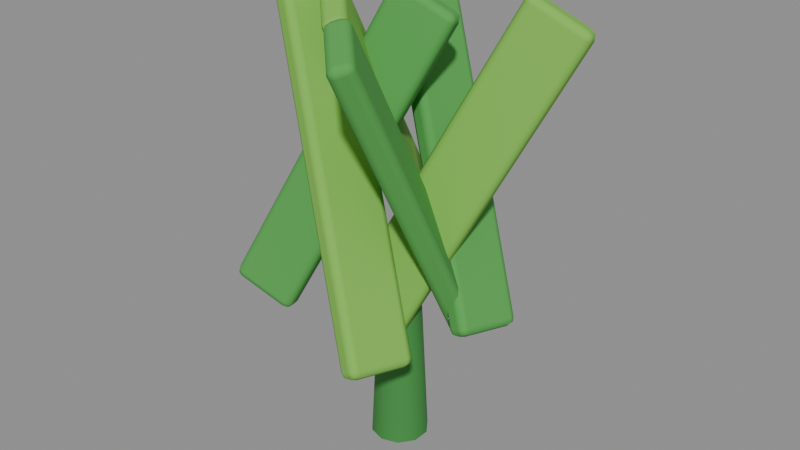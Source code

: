 # Source: prop_tree_tropical_2.blend  (saved by Blender 5.0.119; exported with 4.5.12 LTS)
import bpy
from mathutils import Matrix  # noqa: F401  (used for matrix-valued properties, if any)

bpy.ops.wm.read_factory_settings(use_empty=True)
scene = bpy.context.scene
scene.name = 'Scene'

# ---- materials (node trees are filled in below, after node groups)
mat_fronddark = bpy.data.materials.new('FrondDark')
mat_fronddark.diffuse_color = (0.2392, 0.5412, 0.2471, 1.0)
mat_leafc = bpy.data.materials.new('LeafC')
mat_leafc.diffuse_color = (0.4902, 0.7451, 0.2941, 1.0)
mat_frond = bpy.data.materials.new('Frond')
mat_frond.diffuse_color = (0.3098, 0.6392, 0.2941, 1.0)

# ---- material node trees
mat_fronddark.use_nodes = True; mat_fronddark.node_tree.nodes.clear()
_N = mat_fronddark.node_tree.nodes; _L = mat_fronddark.node_tree.links
n0 = _N.new('ShaderNodeBsdfPrincipled'); n0.name = 'Principled BSDF'; n0.location = (-200, 100)
n0.inputs[0].default_value = (0.04667, 0.2542, 0.04971, 1.0)
n0.inputs[2].default_value = 0.9
n1 = _N.new('ShaderNodeOutputMaterial'); n1.name = 'Material Output'; n1.location = (200, 100)
_L.new(n0.outputs[0], n1.inputs[0])
n1.is_active_output = True
mat_leafc.use_nodes = True; mat_leafc.node_tree.nodes.clear()
_N = mat_leafc.node_tree.nodes; _L = mat_leafc.node_tree.links
n0 = _N.new('ShaderNodeBsdfPrincipled'); n0.name = 'Principled BSDF'; n0.location = (-200, 100)
n0.inputs[0].default_value = (0.2051, 0.5149, 0.07036, 1.0)
n0.inputs[2].default_value = 0.9
n1 = _N.new('ShaderNodeOutputMaterial'); n1.name = 'Material Output'; n1.location = (200, 100)
_L.new(n0.outputs[0], n1.inputs[0])
n1.is_active_output = True
mat_frond.use_nodes = True; mat_frond.node_tree.nodes.clear()
_N = mat_frond.node_tree.nodes; _L = mat_frond.node_tree.links
n0 = _N.new('ShaderNodeBsdfPrincipled'); n0.name = 'Principled BSDF'; n0.location = (-200, 100)
n0.inputs[0].default_value = (0.07819, 0.3663, 0.07036, 1.0)
n0.inputs[2].default_value = 0.9
n1 = _N.new('ShaderNodeOutputMaterial'); n1.name = 'Material Output'; n1.location = (200, 100)
_L.new(n0.outputs[0], n1.inputs[0])
n1.is_active_output = True

# ---- meshes
me_stem = bpy.data.meshes.new('Stem')
me_stem.from_pydata([(0.0, 0.22, -0.6), (0.0, 0.16, 0.6), (0.1293, 0.178, -0.6), (0.09405, 0.1294, 0.6), (0.2092, 0.06798, -0.6), (0.1522, 0.04944, 0.6), (0.2092, -0.06798, -0.6), (0.1522, -0.04944, 0.6), (0.1293, -0.178, -0.6), (0.09405, -0.1294, 0.6), (0.0, -0.22, -0.6), (0.0, -0.16, 0.6), (-0.1293, -0.178, -0.6), (-0.09405, -0.1294, 0.6), (-0.2092, -0.06798, -0.6), (-0.1522, -0.04944, 0.6), (-0.2092, 0.06798, -0.6), (-0.1522, 0.04944, 0.6), (-0.1293, 0.178, -0.6), (-0.09405, 0.1294, 0.6)], [], [(0, 1, 3, 2), (2, 3, 5, 4), (4, 5, 7, 6), (6, 7, 9, 8), (8, 9, 11, 10), (10, 11, 13, 12), (12, 13, 15, 14), (14, 15, 17, 16), (3, 1, 19, 17, 15, 13, 11, 9, 7, 5), (16, 17, 19, 18), (18, 19, 1, 0), (0, 2, 4, 6, 8, 10, 12, 14, 16, 18)])
me_stem.polygons.foreach_set('use_smooth', [True] * 12)
_k = set([(0, 2), (0, 18), (1, 3), (1, 19), (2, 4), (3, 5), (4, 6), (5, 7), (6, 8), (7, 9), (8, 10), (9, 11), (10, 12), (11, 13), (12, 14), (13, 15), (14, 16), (15, 17), (16, 18), (17, 19)])
me_stem.attributes.new('sharp_edge', 'BOOLEAN', 'EDGE').data.foreach_set('value', [ (min(e.vertices), max(e.vertices)) in _k for e in me_stem.edges])
me_stem.materials.append(mat_fronddark)
me_stem.update()
me_leaf0 = bpy.data.meshes.new('Leaf0')
me_leaf0.from_pydata([(-0.25, -0.09, -1.3), (-0.25, -0.09, 1.3), (-0.25, 0.09, -1.3), (-0.25, 0.09, 1.3), (0.25, -0.09, -1.3), (0.25, -0.09, 1.3), (0.25, 0.09, -1.3), (0.25, 0.09, 1.3)], [], [(0, 1, 3, 2), (2, 3, 7, 6), (6, 7, 5, 4), (4, 5, 1, 0), (2, 6, 4, 0), (7, 3, 1, 5)])
me_leaf0.polygons.foreach_set('use_smooth', [True] * 6)
_k = set([(0, 1), (0, 2), (0, 4), (1, 3), (1, 5), (2, 3), (2, 6), (3, 7), (4, 5), (4, 6), (5, 7), (6, 7)])
me_leaf0.attributes.new('sharp_edge', 'BOOLEAN', 'EDGE').data.foreach_set('value', [ (min(e.vertices), max(e.vertices)) in _k for e in me_leaf0.edges])
me_leaf0.materials.append(mat_leafc)
me_leaf0.update()
me_leaf1 = bpy.data.meshes.new('Leaf1')
me_leaf1.from_pydata([(-0.25, -0.09, -1.3), (-0.25, -0.09, 1.3), (-0.25, 0.09, -1.3), (-0.25, 0.09, 1.3), (0.25, -0.09, -1.3), (0.25, -0.09, 1.3), (0.25, 0.09, -1.3), (0.25, 0.09, 1.3)], [], [(0, 1, 3, 2), (2, 3, 7, 6), (6, 7, 5, 4), (4, 5, 1, 0), (2, 6, 4, 0), (7, 3, 1, 5)])
me_leaf1.polygons.foreach_set('use_smooth', [True] * 6)
_k = set([(0, 1), (0, 2), (0, 4), (1, 3), (1, 5), (2, 3), (2, 6), (3, 7), (4, 5), (4, 6), (5, 7), (6, 7)])
me_leaf1.attributes.new('sharp_edge', 'BOOLEAN', 'EDGE').data.foreach_set('value', [ (min(e.vertices), max(e.vertices)) in _k for e in me_leaf1.edges])
me_leaf1.materials.append(mat_frond)
me_leaf1.update()
me_leaf2 = bpy.data.meshes.new('Leaf2')
me_leaf2.from_pydata([(-0.25, -0.09, -1.3), (-0.25, -0.09, 1.3), (-0.25, 0.09, -1.3), (-0.25, 0.09, 1.3), (0.25, -0.09, -1.3), (0.25, -0.09, 1.3), (0.25, 0.09, -1.3), (0.25, 0.09, 1.3)], [], [(0, 1, 3, 2), (2, 3, 7, 6), (6, 7, 5, 4), (4, 5, 1, 0), (2, 6, 4, 0), (7, 3, 1, 5)])
me_leaf2.polygons.foreach_set('use_smooth', [True] * 6)
_k = set([(0, 1), (0, 2), (0, 4), (1, 3), (1, 5), (2, 3), (2, 6), (3, 7), (4, 5), (4, 6), (5, 7), (6, 7)])
me_leaf2.attributes.new('sharp_edge', 'BOOLEAN', 'EDGE').data.foreach_set('value', [ (min(e.vertices), max(e.vertices)) in _k for e in me_leaf2.edges])
me_leaf2.materials.append(mat_leafc)
me_leaf2.update()
me_leaf3 = bpy.data.meshes.new('Leaf3')
me_leaf3.from_pydata([(-0.25, -0.09, -1.3), (-0.25, -0.09, 1.3), (-0.25, 0.09, -1.3), (-0.25, 0.09, 1.3), (0.25, -0.09, -1.3), (0.25, -0.09, 1.3), (0.25, 0.09, -1.3), (0.25, 0.09, 1.3)], [], [(0, 1, 3, 2), (2, 3, 7, 6), (6, 7, 5, 4), (4, 5, 1, 0), (2, 6, 4, 0), (7, 3, 1, 5)])
me_leaf3.polygons.foreach_set('use_smooth', [True] * 6)
_k = set([(0, 1), (0, 2), (0, 4), (1, 3), (1, 5), (2, 3), (2, 6), (3, 7), (4, 5), (4, 6), (5, 7), (6, 7)])
me_leaf3.attributes.new('sharp_edge', 'BOOLEAN', 'EDGE').data.foreach_set('value', [ (min(e.vertices), max(e.vertices)) in _k for e in me_leaf3.edges])
me_leaf3.materials.append(mat_frond)
me_leaf3.update()
me_leaf4 = bpy.data.meshes.new('Leaf4')
me_leaf4.from_pydata([(-0.25, -0.09, -1.3), (-0.25, -0.09, 1.3), (-0.25, 0.09, -1.3), (-0.25, 0.09, 1.3), (0.25, -0.09, -1.3), (0.25, -0.09, 1.3), (0.25, 0.09, -1.3), (0.25, 0.09, 1.3)], [], [(0, 1, 3, 2), (2, 3, 7, 6), (6, 7, 5, 4), (4, 5, 1, 0), (2, 6, 4, 0), (7, 3, 1, 5)])
me_leaf4.polygons.foreach_set('use_smooth', [True] * 6)
_k = set([(0, 1), (0, 2), (0, 4), (1, 3), (1, 5), (2, 3), (2, 6), (3, 7), (4, 5), (4, 6), (5, 7), (6, 7)])
me_leaf4.attributes.new('sharp_edge', 'BOOLEAN', 'EDGE').data.foreach_set('value', [ (min(e.vertices), max(e.vertices)) in _k for e in me_leaf4.edges])
me_leaf4.materials.append(mat_leafc)
me_leaf4.update()
me_leaf5 = bpy.data.meshes.new('Leaf5')
me_leaf5.from_pydata([(-0.25, -0.09, -1.3), (-0.25, -0.09, 1.3), (-0.25, 0.09, -1.3), (-0.25, 0.09, 1.3), (0.25, -0.09, -1.3), (0.25, -0.09, 1.3), (0.25, 0.09, -1.3), (0.25, 0.09, 1.3)], [], [(0, 1, 3, 2), (2, 3, 7, 6), (6, 7, 5, 4), (4, 5, 1, 0), (2, 6, 4, 0), (7, 3, 1, 5)])
me_leaf5.polygons.foreach_set('use_smooth', [True] * 6)
_k = set([(0, 1), (0, 2), (0, 4), (1, 3), (1, 5), (2, 3), (2, 6), (3, 7), (4, 5), (4, 6), (5, 7), (6, 7)])
me_leaf5.attributes.new('sharp_edge', 'BOOLEAN', 'EDGE').data.foreach_set('value', [ (min(e.vertices), max(e.vertices)) in _k for e in me_leaf5.edges])
me_leaf5.materials.append(mat_frond)
me_leaf5.update()

# ---- objects
ob_stem = bpy.data.objects.new('Stem', me_stem)
ob_leaf0 = bpy.data.objects.new('Leaf0', me_leaf0)
ob_leaf1 = bpy.data.objects.new('Leaf1', me_leaf1)
ob_leaf2 = bpy.data.objects.new('Leaf2', me_leaf2)
ob_leaf3 = bpy.data.objects.new('Leaf3', me_leaf3)
ob_leaf4 = bpy.data.objects.new('Leaf4', me_leaf4)
ob_leaf5 = bpy.data.objects.new('Leaf5', me_leaf5)
ob_body = bpy.data.objects.new('Body', None)

# ---- transforms, parenting, visibility, modifiers, constraints
ob_stem.parent = ob_body
ob_stem.location = (0.0, 0.0, 0.6)
ob_leaf0.parent = ob_body
ob_leaf0.location = (0.4347, 0.1165, 2.2)
ob_leaf0.rotation_euler = (-0.1265, 0.472, 0.2618)
_m = ob_leaf0.modifiers.new('Bevel', 'BEVEL')
_m.width = 0.06
_m.width_pct = 0.06
_m.segments = 2
_m.harden_normals = True
_m.miter_outer = 'MITER_ARC'
ob_leaf1.parent = ob_body
ob_leaf1.location = (0.1165, 0.4347, 2.2)
ob_leaf1.rotation_euler = (-0.472, 0.1265, 1.309)
_m = ob_leaf1.modifiers.new('Bevel', 'BEVEL')
_m.width = 0.06
_m.width_pct = 0.06
_m.segments = 2
_m.harden_normals = True
_m.miter_outer = 'MITER_ARC'
ob_leaf2.parent = ob_body
ob_leaf2.location = (-0.3182, 0.3182, 2.2)
ob_leaf2.rotation_euler = (-0.3456, -0.3456, 2.356)
_m = ob_leaf2.modifiers.new('Bevel', 'BEVEL')
_m.width = 0.06
_m.width_pct = 0.06
_m.segments = 2
_m.harden_normals = True
_m.miter_outer = 'MITER_ARC'
ob_leaf3.parent = ob_body
ob_leaf3.location = (-0.4347, -0.1165, 2.2)
ob_leaf3.rotation_euler = (0.1265, -0.472, 3.403)
_m = ob_leaf3.modifiers.new('Bevel', 'BEVEL')
_m.width = 0.06
_m.width_pct = 0.06
_m.segments = 2
_m.harden_normals = True
_m.miter_outer = 'MITER_ARC'
ob_leaf4.parent = ob_body
ob_leaf4.location = (-0.1165, -0.4347, 2.2)
ob_leaf4.rotation_euler = (0.472, -0.1265, 4.451)
_m = ob_leaf4.modifiers.new('Bevel', 'BEVEL')
_m.width = 0.06
_m.width_pct = 0.06
_m.segments = 2
_m.harden_normals = True
_m.miter_outer = 'MITER_ARC'
ob_leaf5.parent = ob_body
ob_leaf5.location = (0.3182, -0.3182, 2.2)
ob_leaf5.rotation_euler = (0.3456, 0.3456, 5.498)
_m = ob_leaf5.modifiers.new('Bevel', 'BEVEL')
_m.width = 0.06
_m.width_pct = 0.06
_m.segments = 2
_m.harden_normals = True
_m.miter_outer = 'MITER_ARC'
ob_body.location = (0.0, 0.0, 0.0)
ob_body.empty_display_size = 0.1

# ---- collection membership
scene.collection.objects.link(ob_stem)
scene.collection.objects.link(ob_leaf0)
scene.collection.objects.link(ob_leaf1)
scene.collection.objects.link(ob_leaf2)
scene.collection.objects.link(ob_leaf3)
scene.collection.objects.link(ob_leaf4)
scene.collection.objects.link(ob_leaf5)
scene.collection.objects.link(ob_body)

# ---- scene / render settings (as saved in the file)
scene.frame_start = 1; scene.frame_end = 250; scene.frame_set(1)
scene.render.engine = 'BLENDER_EEVEE_NEXT'
scene.render.bake_bias = 0.0
scene.render.bake_samples = 0
scene.cycles.sampling_pattern = 'TABULATED_SOBOL'
scene.eevee.use_volume_custom_range = False
bpy.context.view_layer.update()

# ---- added for rendering (the .blend has no active camera and no usable light): camera, sun + grey world if the file has none
cam_auto = bpy.data.cameras.new('AutoCamera')
cam_auto.lens = 50.0
cam_auto.sensor_width = 36.0
cam_auto.clip_end = 1000.0
ob_auto_camera = bpy.data.objects.new('AutoCamera', cam_auto)
scene.collection.objects.link(ob_auto_camera)
ob_auto_camera.location = (4.44167, -5.33, 5.28952)
ob_auto_camera.rotation_euler = (1.09748, -7.21219e-08, 0.694738)
scene.camera = ob_auto_camera
light_auto_sun = bpy.data.lights.new('AutoSun', 'SUN')
light_auto_sun.energy = 3.0
light_auto_sun.angle = 0.0523599
ob_auto_sun = bpy.data.objects.new('AutoSun', light_auto_sun)
scene.collection.objects.link(ob_auto_sun)
ob_auto_sun.rotation_euler = (0.872665, 0.174533, 0.523599)
if scene.world is None:
    world_auto = bpy.data.worlds.new('AutoWorld')
    world_auto.color = (0.3, 0.3, 0.3)
    scene.world = world_auto
bpy.context.view_layer.update()
